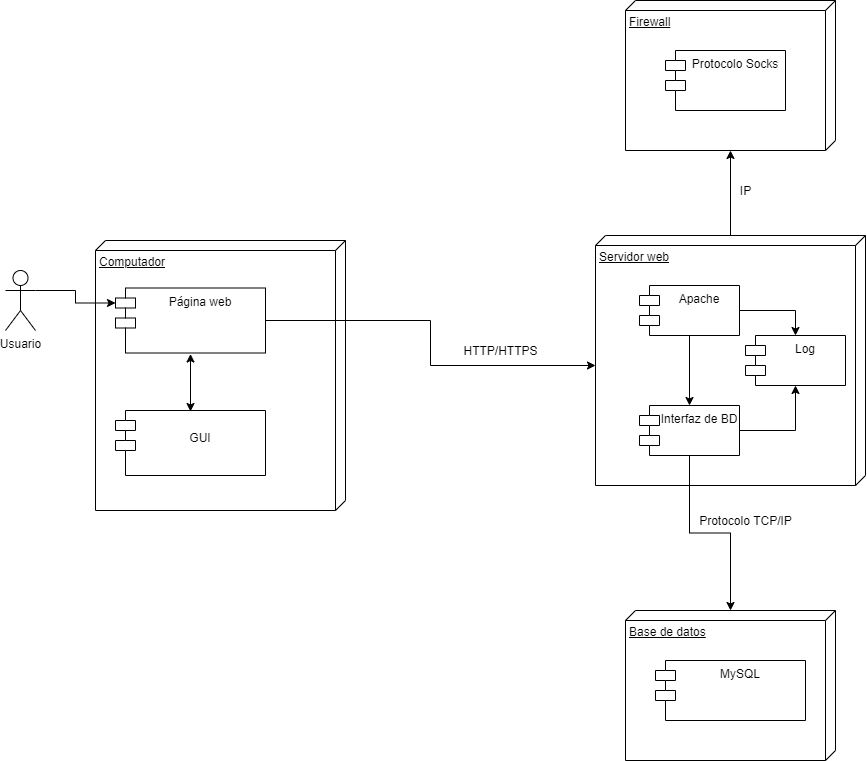

The diagram above was exported from draw.io. Its source (the exported page's mxGraphModel, read from the mxfile embedded in the PNG):
<mxGraphModel dx="1447" dy="1939" grid="1" gridSize="10" guides="1" tooltips="1" connect="1" arrows="1" fold="1" page="1" pageScale="1" pageWidth="827" pageHeight="1169" math="0" shadow="0">
  <root>
    <mxCell id="0" />
    <mxCell id="1" parent="0" />
    <mxCell id="I1cRpHxpyBlrsQTK3uC1-2" value="Usuario" style="shape=umlActor;verticalLabelPosition=bottom;verticalAlign=top;html=1;" parent="1" vertex="1">
      <mxGeometry x="60" y="160" width="30" height="60" as="geometry" />
    </mxCell>
    <mxCell id="I1cRpHxpyBlrsQTK3uC1-4" value="Computador" style="verticalAlign=top;align=left;spacingTop=8;spacingLeft=2;spacingRight=12;shape=cube;size=10;direction=south;fontStyle=4;html=1;" parent="1" vertex="1">
      <mxGeometry x="150" y="130" width="250" height="270" as="geometry" />
    </mxCell>
    <mxCell id="I1cRpHxpyBlrsQTK3uC1-28" style="edgeStyle=orthogonalEdgeStyle;rounded=0;orthogonalLoop=1;jettySize=auto;html=1;entryX=0;entryY=0;entryDx=130;entryDy=270;entryPerimeter=0;startArrow=none;startFill=0;" parent="1" source="I1cRpHxpyBlrsQTK3uC1-5" target="I1cRpHxpyBlrsQTK3uC1-10" edge="1">
      <mxGeometry relative="1" as="geometry" />
    </mxCell>
    <mxCell id="I1cRpHxpyBlrsQTK3uC1-5" value="Página web" style="shape=module;align=left;spacingLeft=20;align=center;verticalAlign=top;" parent="1" vertex="1">
      <mxGeometry x="170" y="177.5" width="150" height="65" as="geometry" />
    </mxCell>
    <mxCell id="I1cRpHxpyBlrsQTK3uC1-9" value="" style="edgeStyle=orthogonalEdgeStyle;rounded=0;orthogonalLoop=1;jettySize=auto;html=1;entryX=0;entryY=0;entryDx=0;entryDy=15;entryPerimeter=0;exitX=1;exitY=0.3333333333333333;exitDx=0;exitDy=0;exitPerimeter=0;" parent="1" source="I1cRpHxpyBlrsQTK3uC1-2" target="I1cRpHxpyBlrsQTK3uC1-5" edge="1">
      <mxGeometry relative="1" as="geometry" />
    </mxCell>
    <mxCell id="I1cRpHxpyBlrsQTK3uC1-25" value="" style="edgeStyle=orthogonalEdgeStyle;rounded=0;orthogonalLoop=1;jettySize=auto;html=1;" parent="1" source="I1cRpHxpyBlrsQTK3uC1-10" target="I1cRpHxpyBlrsQTK3uC1-24" edge="1">
      <mxGeometry relative="1" as="geometry" />
    </mxCell>
    <mxCell id="I1cRpHxpyBlrsQTK3uC1-10" value="Servidor web&lt;br&gt;" style="verticalAlign=top;align=left;spacingTop=8;spacingLeft=2;spacingRight=12;shape=cube;size=10;direction=south;fontStyle=4;html=1;" parent="1" vertex="1">
      <mxGeometry x="650" y="125" width="270" height="250" as="geometry" />
    </mxCell>
    <mxCell id="I1cRpHxpyBlrsQTK3uC1-11" value="Base de datos" style="verticalAlign=top;align=left;spacingTop=8;spacingLeft=2;spacingRight=12;shape=cube;size=10;direction=south;fontStyle=4;html=1;" parent="1" vertex="1">
      <mxGeometry x="680" y="500" width="210" height="150" as="geometry" />
    </mxCell>
    <mxCell id="I1cRpHxpyBlrsQTK3uC1-12" value="MySQL" style="shape=module;align=left;spacingLeft=20;align=center;verticalAlign=top;" parent="1" vertex="1">
      <mxGeometry x="710" y="550" width="150" height="60" as="geometry" />
    </mxCell>
    <mxCell id="I1cRpHxpyBlrsQTK3uC1-16" value="&#10;GUI&#10;" style="shape=module;align=left;spacingLeft=20;align=center;verticalAlign=top;" parent="1" vertex="1">
      <mxGeometry x="170" y="300" width="150" height="65" as="geometry" />
    </mxCell>
    <mxCell id="I1cRpHxpyBlrsQTK3uC1-21" value="" style="edgeStyle=orthogonalEdgeStyle;rounded=0;orthogonalLoop=1;jettySize=auto;html=1;" parent="1" source="I1cRpHxpyBlrsQTK3uC1-18" target="I1cRpHxpyBlrsQTK3uC1-19" edge="1">
      <mxGeometry relative="1" as="geometry" />
    </mxCell>
    <mxCell id="I1cRpHxpyBlrsQTK3uC1-22" value="" style="edgeStyle=orthogonalEdgeStyle;rounded=0;orthogonalLoop=1;jettySize=auto;html=1;entryX=0.5;entryY=0;entryDx=0;entryDy=0;" parent="1" source="I1cRpHxpyBlrsQTK3uC1-18" target="I1cRpHxpyBlrsQTK3uC1-20" edge="1">
      <mxGeometry relative="1" as="geometry">
        <mxPoint x="850" y="225" as="targetPoint" />
      </mxGeometry>
    </mxCell>
    <mxCell id="I1cRpHxpyBlrsQTK3uC1-18" value="Apache" style="shape=module;align=left;spacingLeft=20;align=center;verticalAlign=top;" parent="1" vertex="1">
      <mxGeometry x="694" y="175" width="100" height="50" as="geometry" />
    </mxCell>
    <mxCell id="I1cRpHxpyBlrsQTK3uC1-23" style="edgeStyle=orthogonalEdgeStyle;rounded=0;orthogonalLoop=1;jettySize=auto;html=1;exitX=1;exitY=0.5;exitDx=0;exitDy=0;entryX=0.5;entryY=1;entryDx=0;entryDy=0;" parent="1" source="I1cRpHxpyBlrsQTK3uC1-19" target="I1cRpHxpyBlrsQTK3uC1-20" edge="1">
      <mxGeometry relative="1" as="geometry" />
    </mxCell>
    <mxCell id="I1cRpHxpyBlrsQTK3uC1-29" style="edgeStyle=orthogonalEdgeStyle;rounded=0;orthogonalLoop=1;jettySize=auto;html=1;startArrow=none;startFill=0;" parent="1" source="I1cRpHxpyBlrsQTK3uC1-19" target="I1cRpHxpyBlrsQTK3uC1-11" edge="1">
      <mxGeometry relative="1" as="geometry" />
    </mxCell>
    <mxCell id="I1cRpHxpyBlrsQTK3uC1-19" value="Interfaz de BD" style="shape=module;align=left;spacingLeft=20;align=center;verticalAlign=top;" parent="1" vertex="1">
      <mxGeometry x="694" y="295" width="100" height="50" as="geometry" />
    </mxCell>
    <mxCell id="I1cRpHxpyBlrsQTK3uC1-20" value="Log" style="shape=module;align=left;spacingLeft=20;align=center;verticalAlign=top;" parent="1" vertex="1">
      <mxGeometry x="800" y="225" width="100" height="50" as="geometry" />
    </mxCell>
    <mxCell id="I1cRpHxpyBlrsQTK3uC1-24" value="Firewall" style="verticalAlign=top;align=left;spacingTop=8;spacingLeft=2;spacingRight=12;shape=cube;size=10;direction=south;fontStyle=4;html=1;" parent="1" vertex="1">
      <mxGeometry x="680" y="-110" width="210" height="150" as="geometry" />
    </mxCell>
    <mxCell id="I1cRpHxpyBlrsQTK3uC1-27" value="" style="edgeStyle=orthogonalEdgeStyle;rounded=0;orthogonalLoop=1;jettySize=auto;html=1;startArrow=classic;startFill=1;" parent="1" edge="1">
      <mxGeometry relative="1" as="geometry">
        <mxPoint x="245" y="243.5" as="sourcePoint" />
        <mxPoint x="245" y="301" as="targetPoint" />
      </mxGeometry>
    </mxCell>
    <mxCell id="I1cRpHxpyBlrsQTK3uC1-17" value="Protocolo Socks" style="shape=module;align=left;spacingLeft=20;align=center;verticalAlign=top;" parent="1" vertex="1">
      <mxGeometry x="720" y="-60" width="120" height="60" as="geometry" />
    </mxCell>
    <mxCell id="YZG-n-Obc9nX1e8IqDQC-1" value="HTTP/HTTPS" style="text;html=1;align=center;verticalAlign=middle;resizable=0;points=[];autosize=1;strokeColor=none;" vertex="1" parent="1">
      <mxGeometry x="510" y="230" width="90" height="20" as="geometry" />
    </mxCell>
    <mxCell id="YZG-n-Obc9nX1e8IqDQC-2" value="Protocolo TCP/IP" style="text;html=1;align=center;verticalAlign=middle;resizable=0;points=[];autosize=1;strokeColor=none;" vertex="1" parent="1">
      <mxGeometry x="745" y="400" width="110" height="20" as="geometry" />
    </mxCell>
    <mxCell id="YZG-n-Obc9nX1e8IqDQC-3" value="IP" style="text;html=1;align=center;verticalAlign=middle;resizable=0;points=[];autosize=1;strokeColor=none;" vertex="1" parent="1">
      <mxGeometry x="785" y="70" width="30" height="20" as="geometry" />
    </mxCell>
  </root>
</mxGraphModel>